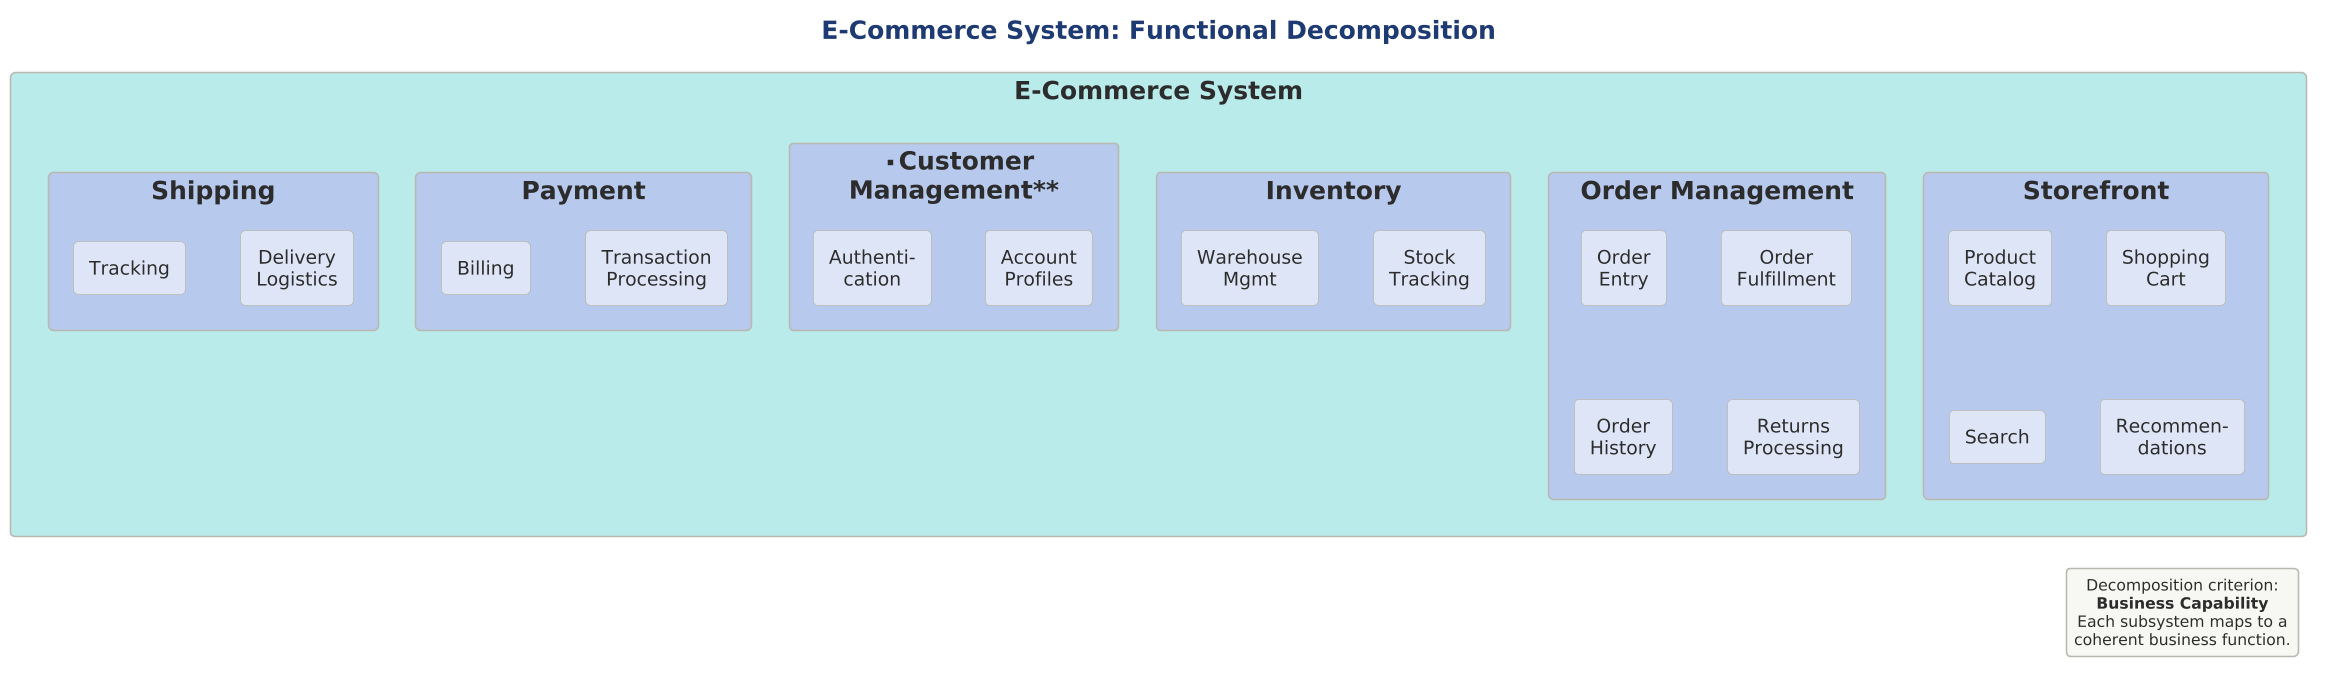

The diagram above was rendered by PlantUML. Its source (embedded in the PNG):
@startuml 06-ecommerce-example

scale 1.5625



!include ../../../../../../tooling/styles/plantuml/structural/component-diagram-style.iuml

title E-Commerce System: Functional Decomposition

rectangle "**E-Commerce System**" as root $deep_dynamic {

  rectangle "**Storefront**" as sf $deep_primary {
    rectangle "Product\nCatalog" as sf1 $fill_primary
    rectangle "Shopping\nCart" as sf2 $fill_primary
    rectangle "Search" as sf3 $fill_primary
    rectangle "Recommen-\ndations" as sf4 $fill_primary
  }

  rectangle "**Order Management**" as om $deep_primary {
    rectangle "Order\nEntry" as om1 $fill_primary
    rectangle "Order\nFulfillment" as om2 $fill_primary
    rectangle "Order\nHistory" as om3 $fill_primary
    rectangle "Returns\nProcessing" as om4 $fill_primary
  }

  rectangle "**Inventory**" as inv $deep_primary {
    rectangle "Stock\nTracking" as inv1 $fill_primary
    rectangle "Warehouse\nMgmt" as inv2 $fill_primary
  }

  rectangle "**Customer\nManagement**" as cm $deep_primary {
    rectangle "Account\nProfiles" as cm1 $fill_primary
    rectangle "Authenti-\ncation" as cm2 $fill_primary
  }

  rectangle "**Payment**" as pay $deep_primary {
    rectangle "Transaction\nProcessing" as pay1 $fill_primary
    rectangle "Billing" as pay2 $fill_primary
  }

  rectangle "**Shipping**" as ship $deep_primary {
    rectangle "Delivery\nLogistics" as ship1 $fill_primary
    rectangle "Tracking" as ship2 $fill_primary
  }

}

legend right
  Decomposition criterion:
  **Business Capability**
  Each subsystem maps to a
  coherent business function.
end legend

@enduml